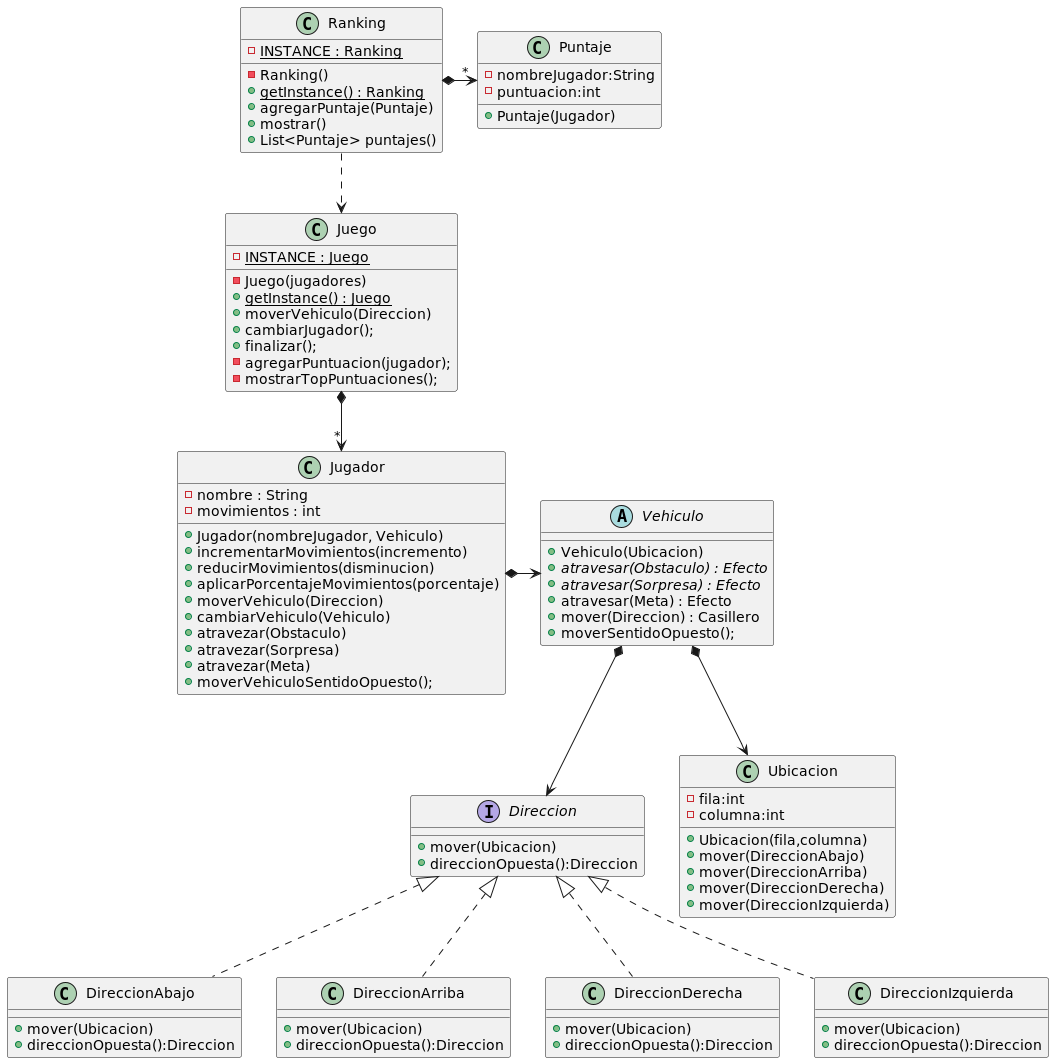

The diagram above was rendered by PlantUML. Its source (embedded in the PNG):
@startuml
class Juego{
    - INSTANCE {static} : Juego
    -Juego(jugadores)
    + getInstance() {static} : Juego
    +moverVehiculo(Direccion)
    +cambiarJugador();
    +finalizar();
    -agregarPuntuacion(jugador);
    -mostrarTopPuntuaciones();
}

class Ranking {
    - INSTANCE {static} : Ranking
    - Ranking()
    + getInstance() {static} : Ranking
    + agregarPuntaje(Puntaje)
    + mostrar()
    + List<Puntaje> puntajes()
}

interface Direccion{
    +mover(Ubicacion)
    +direccionOpuesta():Direccion
}
class DireccionAbajo{
    +mover(Ubicacion)
    +direccionOpuesta():Direccion
}
class DireccionArriba{
    +mover(Ubicacion)
    +direccionOpuesta():Direccion
}
class DireccionDerecha{
    +mover(Ubicacion)
    +direccionOpuesta():Direccion
}
class DireccionIzquierda{
    +mover(Ubicacion)
    +direccionOpuesta():Direccion
}

class Jugador{
    -nombre : String
    -movimientos : int
    +Jugador(nombreJugador, Vehiculo)
    +incrementarMovimientos(incremento)
    +reducirMovimientos(disminucion)
    +aplicarPorcentajeMovimientos(porcentaje)
    +moverVehiculo(Direccion)
    +cambiarVehiculo(Vehiculo)
    +atravezar(Obstaculo)
    +atravezar(Sorpresa)
    +atravezar(Meta)
    +moverVehiculoSentidoOpuesto();
}

class Puntaje {
- nombreJugador:String
- puntuacion:int
+ Puntaje(Jugador)
}
abstract class Vehiculo {
+Vehiculo(Ubicacion)
+atravesar(Obstaculo) : Efecto {abstract}
+atravesar(Sorpresa) : Efecto {abstract}
+atravesar(Meta) : Efecto
+mover(Direccion) : Casillero
+moverSentidoOpuesto();
}
class Ubicacion {
-fila:int
-columna:int
+Ubicacion(fila,columna)
+mover(DireccionAbajo)
+mover(DireccionArriba)
+mover(DireccionDerecha)
+mover(DireccionIzquierda)
}

Ranking ..> Juego
Ranking *-> "*" Puntaje
Juego *--> "*" Jugador
Jugador *-> Vehiculo
Vehiculo *--> Ubicacion
Vehiculo *--> Direccion

Direccion <|.. DireccionAbajo
Direccion <|.. DireccionArriba
Direccion <|.. DireccionDerecha
Direccion <|.. DireccionIzquierda
@enduml